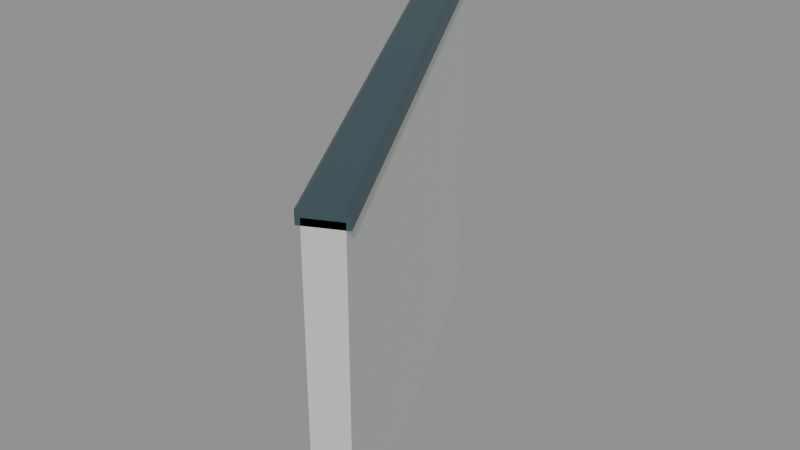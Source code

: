 # Source: halfwall_26_starboard_rise_1.blend  (saved by Blender 5.2.45; exported with 4.5.12 LTS)
import bpy
from mathutils import Matrix  # noqa: F401  (used for matrix-valued properties, if any)

bpy.ops.wm.read_factory_settings(use_empty=True)
scene = bpy.context.scene
scene.name = 'halfwall_26_starboard_rise_1'

# ---- materials (node trees are filled in below, after node groups)
mat_warm_white_painted_steel = bpy.data.materials.new('Warm white painted steel')
mat_warm_white_painted_steel.diffuse_color = (0.74, 0.78, 0.75, 1.0)
mat_dark_gunwale_cap = bpy.data.materials.new('Dark gunwale cap')
mat_dark_gunwale_cap.diffuse_color = (0.075, 0.13, 0.15, 1.0)

# ---- material node trees
mat_warm_white_painted_steel.use_nodes = True; mat_warm_white_painted_steel.node_tree.nodes.clear()
_N = mat_warm_white_painted_steel.node_tree.nodes; _L = mat_warm_white_painted_steel.node_tree.links
n0 = _N.new('ShaderNodeBsdfPrincipled'); n0.name = 'Principled BSDF'; n0.location = (-200, 100)
n0.inputs[0].default_value = (0.74, 0.78, 0.75, 1.0)
n0.inputs[1].default_value = 0.3
n0.inputs[2].default_value = 0.42
n0.inputs[10].default_value = 0.005
n1 = _N.new('ShaderNodeOutputMaterial'); n1.name = 'Material Output'; n1.location = (200, 100)
_L.new(n0.outputs[0], n1.inputs[0])
n1.is_active_output = True
mat_dark_gunwale_cap.use_nodes = True; mat_dark_gunwale_cap.node_tree.nodes.clear()
_N = mat_dark_gunwale_cap.node_tree.nodes; _L = mat_dark_gunwale_cap.node_tree.links
n0 = _N.new('ShaderNodeBsdfPrincipled'); n0.name = 'Principled BSDF'; n0.location = (-200, 100)
n0.inputs[0].default_value = (0.075, 0.13, 0.15, 1.0)
n0.inputs[1].default_value = 0.5
n0.inputs[2].default_value = 0.4
n0.inputs[10].default_value = 0.005
n1 = _N.new('ShaderNodeOutputMaterial'); n1.name = 'Material Output'; n1.location = (200, 100)
_L.new(n0.outputs[0], n1.inputs[0])
n1.is_active_output = True

# ---- meshes
me_seamless_solid_halfwall_011 = bpy.data.meshes.new('Seamless solid halfwall.011')
me_seamless_solid_halfwall_011.from_pydata([(-0.03578, -0.01789, 0.0), (0.03578, 0.01789, 0.0), (0.03578, 0.01789, 0.75), (-0.03578, -0.01789, 0.75), (-0.5358, 0.9821, 0.0), (-0.4642, 1.018, 0.0), (-0.4642, 1.018, 0.9), (-0.5358, 0.9821, 0.9)], [], [(3, 2, 1, 0), (4, 5, 6, 7), (0, 1, 5, 4), (1, 2, 6, 5), (2, 3, 7, 6), (3, 0, 4, 7)])
me_seamless_solid_halfwall_011.materials.append(mat_warm_white_painted_steel)
me_seamless_solid_halfwall_011.update()
me_seamless_top_cap_011 = bpy.data.meshes.new('Seamless top cap.011')
me_seamless_top_cap_011.from_pydata([(-0.04472, -0.02236, 0.735), (0.04472, 0.02236, 0.735), (0.04472, 0.02236, 0.765), (0.03578, 0.01789, 0.775), (-0.03578, -0.01789, 0.775), (-0.04472, -0.02236, 0.765), (-0.5447, 0.9776, 0.885), (-0.4553, 1.022, 0.885), (-0.4553, 1.022, 0.915), (-0.4642, 1.018, 0.925), (-0.5358, 0.9821, 0.925), (-0.5447, 0.9776, 0.915)], [], [(5, 4, 3, 2, 1, 0), (6, 7, 8, 9, 10, 11), (0, 1, 7, 6), (1, 2, 8, 7), (2, 3, 9, 8), (3, 4, 10, 9), (4, 5, 11, 10), (5, 0, 6, 11)])
me_seamless_top_cap_011.materials.append(mat_dark_gunwale_cap)
me_seamless_top_cap_011.update()

# ---- objects
ob_seamless_solid_halfwall_011 = bpy.data.objects.new('Seamless solid halfwall.011', me_seamless_solid_halfwall_011)
ob_seamless_top_cap_011 = bpy.data.objects.new('Seamless top cap.011', me_seamless_top_cap_011)
ob_socketstart_033 = bpy.data.objects.new('SocketStart.033', None)
ob_socketend_027 = bpy.data.objects.new('SocketEnd.027', None)

# ---- transforms, parenting, visibility, modifiers, constraints
ob_seamless_solid_halfwall_011.location = (0.0, 0.0, 0.0)
ob_seamless_top_cap_011.location = (0.0, 0.0, 0.0)
ob_socketstart_033.location = (0.0, 0.0, 0.0)
ob_socketstart_033.empty_display_size = 0.08
ob_socketend_027.location = (-0.5, 1.0, 0.0)
ob_socketend_027.empty_display_size = 0.08

# ---- collection membership
scene.collection.objects.link(ob_seamless_solid_halfwall_011)
scene.collection.objects.link(ob_seamless_top_cap_011)
scene.collection.objects.link(ob_socketstart_033)
scene.collection.objects.link(ob_socketend_027)

# ---- scene / render settings (as saved in the file)
scene.frame_start = 1; scene.frame_end = 250; scene.frame_set(1)
scene.render.engine = 'BLENDER_EEVEE_NEXT'
scene.render.image_settings.exr_codec = 'NONE'
scene.render.use_bake_clear = False
scene.render.bake_margin = 0
scene.render.bake_bias = 0.0
scene.render.bake_samples = 0
scene.render.simplify_subdivision_render = 0
scene.render.simplify_child_particles_render = 0.0
scene.render.compositor_device = 'GPU'
scene.eevee.use_volume_custom_range = False
scene.eevee.gtao_distance = 0.0
scene.eevee.use_fast_gi = False
scene.eevee.fast_gi_thickness_near = 0.1
scene.eevee.fast_gi_thickness_far = 0.0
scene.eevee.ray_tracing_options.screen_trace_thickness = 0.1
bpy.context.view_layer.update()

# ---- added for rendering (the .blend has no active camera and no usable light): camera, sun + grey world if the file has none
cam_auto = bpy.data.cameras.new('AutoCamera')
cam_auto.lens = 50.0
cam_auto.sensor_width = 36.0
cam_auto.clip_end = 1000.0
ob_auto_camera = bpy.data.objects.new('AutoCamera', cam_auto)
scene.collection.objects.link(ob_auto_camera)
ob_auto_camera.location = (1.1515, -1.1818, 1.5837)
ob_auto_camera.rotation_euler = (1.09748, -7.21219e-08, 0.694738)
scene.camera = ob_auto_camera
light_auto_sun = bpy.data.lights.new('AutoSun', 'SUN')
light_auto_sun.energy = 3.0
light_auto_sun.angle = 0.0523599
ob_auto_sun = bpy.data.objects.new('AutoSun', light_auto_sun)
scene.collection.objects.link(ob_auto_sun)
ob_auto_sun.rotation_euler = (0.872665, 0.174533, 0.523599)
if scene.world is None:
    world_auto = bpy.data.worlds.new('AutoWorld')
    world_auto.color = (0.3, 0.3, 0.3)
    scene.world = world_auto
bpy.context.view_layer.update()
